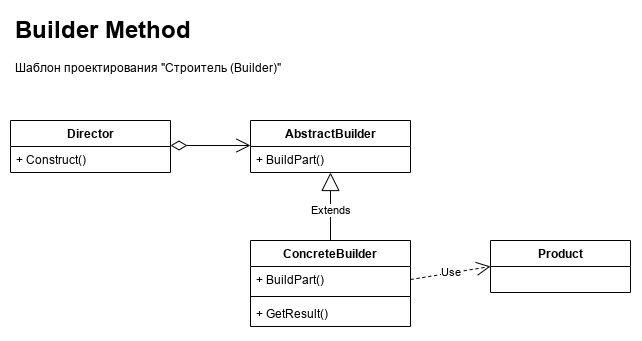

The diagram above was exported from draw.io. Its source (the exported page's mxGraphModel, read from the mxfile embedded in the PNG):
<mxGraphModel dx="755" dy="546" grid="1" gridSize="10" guides="1" tooltips="1" connect="1" arrows="1" fold="1" page="1" pageScale="1" pageWidth="827" pageHeight="1169" math="0" shadow="0">
  <root>
    <mxCell id="0" />
    <mxCell id="1" parent="0" />
    <mxCell id="22" value="" style="rounded=0;whiteSpace=wrap;html=1;strokeColor=none;" vertex="1" parent="1">
      <mxGeometry x="30" y="10" width="640" height="330" as="geometry" />
    </mxCell>
    <mxCell id="2" value="&lt;h1&gt;Builder Method&lt;/h1&gt;&lt;div&gt;Шаблон проектирования &quot;Строитель (Builder)&quot;&lt;/div&gt;" style="text;html=1;strokeColor=none;fillColor=none;spacing=5;spacingTop=-20;whiteSpace=wrap;overflow=hidden;rounded=0;" vertex="1" parent="1">
      <mxGeometry x="40" y="10" width="310" height="80" as="geometry" />
    </mxCell>
    <mxCell id="3" value="AbstractBuilder" style="swimlane;fontStyle=1;align=center;verticalAlign=top;childLayout=stackLayout;horizontal=1;startSize=26;horizontalStack=0;resizeParent=1;resizeParentMax=0;resizeLast=0;collapsible=1;marginBottom=0;" vertex="1" parent="1">
      <mxGeometry x="280" y="120" width="160" height="52" as="geometry" />
    </mxCell>
    <mxCell id="4" value="+ BuildPart()" style="text;strokeColor=none;fillColor=none;align=left;verticalAlign=top;spacingLeft=4;spacingRight=4;overflow=hidden;rotatable=0;points=[[0,0.5],[1,0.5]];portConstraint=eastwest;" vertex="1" parent="3">
      <mxGeometry y="26" width="160" height="26" as="geometry" />
    </mxCell>
    <mxCell id="7" value="Director" style="swimlane;fontStyle=1;align=center;verticalAlign=top;childLayout=stackLayout;horizontal=1;startSize=26;horizontalStack=0;resizeParent=1;resizeParentMax=0;resizeLast=0;collapsible=1;marginBottom=0;" vertex="1" parent="1">
      <mxGeometry x="40" y="120" width="160" height="52" as="geometry" />
    </mxCell>
    <mxCell id="10" value="+ Construct()" style="text;strokeColor=none;fillColor=none;align=left;verticalAlign=top;spacingLeft=4;spacingRight=4;overflow=hidden;rotatable=0;points=[[0,0.5],[1,0.5]];portConstraint=eastwest;" vertex="1" parent="7">
      <mxGeometry y="26" width="160" height="26" as="geometry" />
    </mxCell>
    <mxCell id="11" value="ConcreteBuilder" style="swimlane;fontStyle=1;align=center;verticalAlign=top;childLayout=stackLayout;horizontal=1;startSize=26;horizontalStack=0;resizeParent=1;resizeParentMax=0;resizeLast=0;collapsible=1;marginBottom=0;" vertex="1" parent="1">
      <mxGeometry x="280" y="240" width="160" height="86" as="geometry" />
    </mxCell>
    <mxCell id="12" value="+ BuildPart()" style="text;strokeColor=none;fillColor=none;align=left;verticalAlign=top;spacingLeft=4;spacingRight=4;overflow=hidden;rotatable=0;points=[[0,0.5],[1,0.5]];portConstraint=eastwest;" vertex="1" parent="11">
      <mxGeometry y="26" width="160" height="26" as="geometry" />
    </mxCell>
    <mxCell id="13" value="" style="line;strokeWidth=1;fillColor=none;align=left;verticalAlign=middle;spacingTop=-1;spacingLeft=3;spacingRight=3;rotatable=0;labelPosition=right;points=[];portConstraint=eastwest;strokeColor=inherit;" vertex="1" parent="11">
      <mxGeometry y="52" width="160" height="8" as="geometry" />
    </mxCell>
    <mxCell id="14" value="+ GetResult()" style="text;strokeColor=none;fillColor=none;align=left;verticalAlign=top;spacingLeft=4;spacingRight=4;overflow=hidden;rotatable=0;points=[[0,0.5],[1,0.5]];portConstraint=eastwest;" vertex="1" parent="11">
      <mxGeometry y="60" width="160" height="26" as="geometry" />
    </mxCell>
    <mxCell id="15" value="Product" style="swimlane;fontStyle=1;childLayout=stackLayout;horizontal=1;startSize=26;fillColor=none;horizontalStack=0;resizeParent=1;resizeParentMax=0;resizeLast=0;collapsible=1;marginBottom=0;" vertex="1" parent="1">
      <mxGeometry x="520" y="240" width="140" height="52" as="geometry" />
    </mxCell>
    <mxCell id="20" value="Extends" style="endArrow=block;endSize=16;endFill=0;html=1;exitX=0.5;exitY=0;exitDx=0;exitDy=0;" edge="1" parent="1" source="11" target="3">
      <mxGeometry x="-0.1176" width="160" relative="1" as="geometry">
        <mxPoint x="90" y="250" as="sourcePoint" />
        <mxPoint x="360" y="180" as="targetPoint" />
        <mxPoint as="offset" />
      </mxGeometry>
    </mxCell>
    <mxCell id="21" value="Use" style="endArrow=open;endSize=12;dashed=1;html=1;entryX=0;entryY=0.5;entryDx=0;entryDy=0;exitX=1;exitY=0.5;exitDx=0;exitDy=0;" edge="1" parent="1" source="12" target="15">
      <mxGeometry width="160" relative="1" as="geometry">
        <mxPoint x="320" y="380" as="sourcePoint" />
        <mxPoint x="480" y="380" as="targetPoint" />
      </mxGeometry>
    </mxCell>
    <mxCell id="23" value="" style="endArrow=open;html=1;endSize=12;startArrow=diamondThin;startSize=14;startFill=0;edgeStyle=orthogonalEdgeStyle;entryX=0;entryY=0.25;entryDx=0;entryDy=0;" edge="1" parent="1">
      <mxGeometry relative="1" as="geometry">
        <mxPoint x="200" y="145" as="sourcePoint" />
        <mxPoint x="280" y="145" as="targetPoint" />
      </mxGeometry>
    </mxCell>
  </root>
</mxGraphModel>